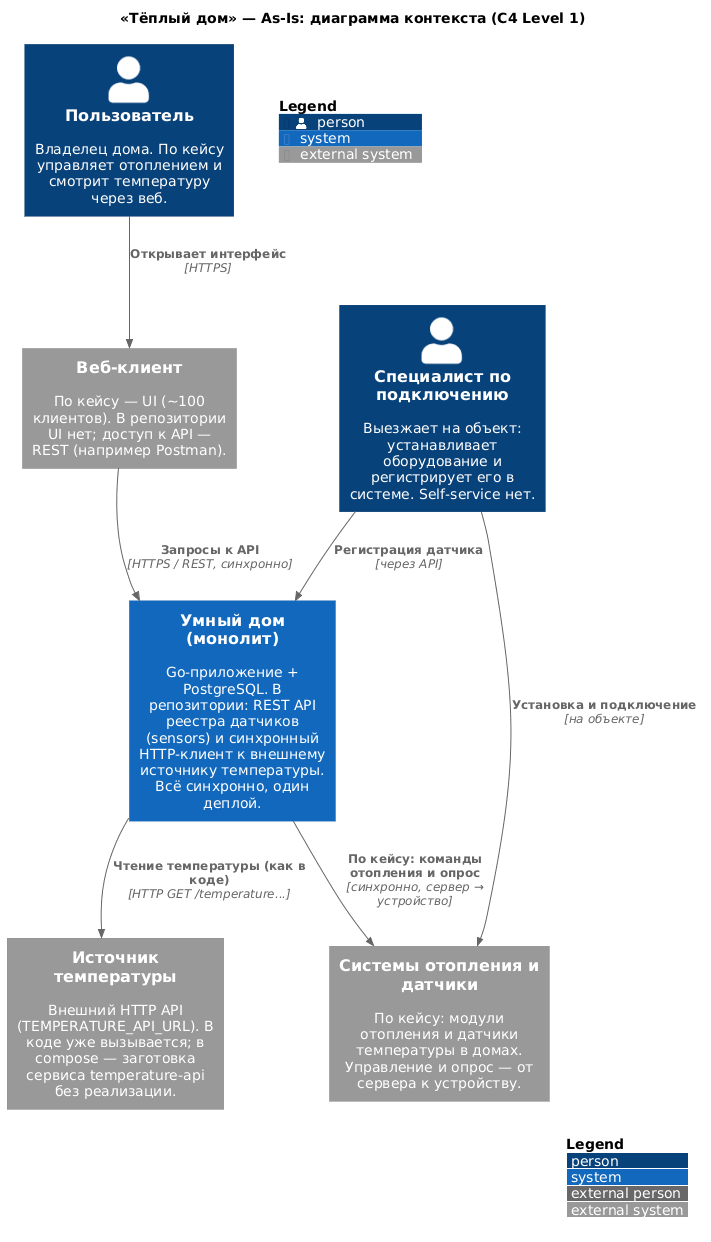

The diagram above was rendered by PlantUML. Its source (embedded in the PNG):
@startuml as-is-c4-context
!include https://raw.githubusercontent.com/plantuml-stdlib/C4-PlantUML/master/C4_Context.puml

LAYOUT_WITH_LEGEND()

title «Тёплый дом» — As-Is: диаграмма контекста (C4 Level 1)

Person(user, "Пользователь", "Владелец дома. По кейсу управляет отоплением и смотрит температуру через веб.")
Person(specialist, "Специалист по подключению", "Выезжает на объект: устанавливает оборудование и регистрирует его в системе. Self-service нет.")

System(smarthome, "Умный дом (монолит)", "Go-приложение + PostgreSQL. В репозитории: REST API реестра датчиков (sensors) и синхронный HTTP-клиент к внешнему источнику температуры. Всё синхронно, один деплой.")

System_Ext(web, "Веб-клиент", "По кейсу — UI (~100 клиентов). В репозитории UI нет; доступ к API — REST (например Postman).")
System_Ext(devices, "Системы отопления и датчики", "По кейсу: модули отопления и датчики температуры в домах. Управление и опрос — от сервера к устройству.")
System_Ext(temp_api, "Источник температуры", "Внешний HTTP API (TEMPERATURE_API_URL). В коде уже вызывается; в compose — заготовка сервиса temperature-api без реализации.")

Rel(user, web, "Открывает интерфейс", "HTTPS")
Rel(web, smarthome, "Запросы к API", "HTTPS / REST, синхронно")
Rel(specialist, devices, "Установка и подключение", "на объекте")
Rel(specialist, smarthome, "Регистрация датчика", "через API")
Rel(smarthome, devices, "По кейсу: команды отопления и опрос", "синхронно, сервер → устройство")
Rel(smarthome, temp_api, "Чтение температуры (как в коде)", "HTTP GET /temperature...")

SHOW_FLOATING_LEGEND()
@enduml